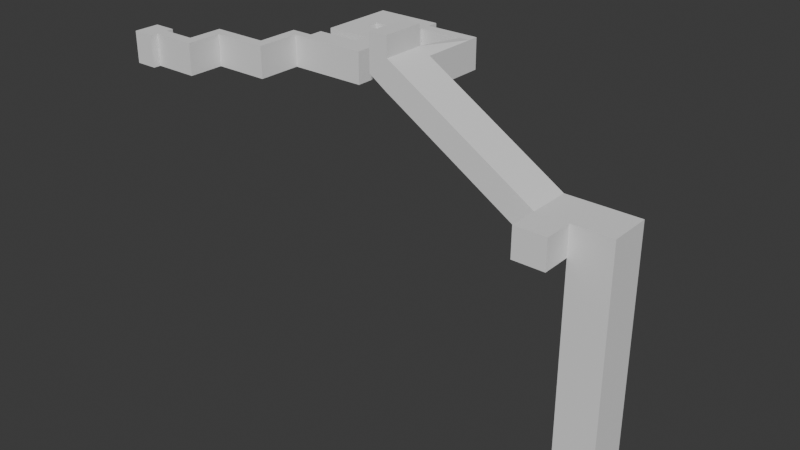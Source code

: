 # Source: c2_m3.blend  (saved by Blender 4.1.24; exported with 4.5.12 LTS)
import bpy
from mathutils import Matrix  # noqa: F401  (used for matrix-valued properties, if any)

bpy.ops.wm.read_factory_settings(use_empty=True)
scene = bpy.context.scene
scene.name = 'Scene'

# ---- collections
col_collection = bpy.data.collections.new('Collection'); scene.collection.children.link(col_collection)

# ---- node groups
ng_flipfaces = bpy.data.node_groups.new('FlipFaces', 'GeometryNodeTree')
_s = ng_flipfaces.interface.new_socket(name='Geometry', in_out='OUTPUT', socket_type='NodeSocketGeometry')
_s = ng_flipfaces.interface.new_socket(name='Geometry', in_out='INPUT', socket_type='NodeSocketGeometry')
ng_flipfaces.is_modifier = True
_N = ng_flipfaces.nodes; _L = ng_flipfaces.links
n0 = _N.new('NodeGroupInput'); n0.name = 'Group Input'; n0.location = (-340, 0)
n1 = _N.new('NodeGroupOutput'); n1.name = 'Group Output'; n1.location = (200, 0)
n2 = _N.new('GeometryNodeFlipFaces'); n2.name = 'Flip Faces'; n2.location = (-40, -20)
_L.new(n0.outputs[0], n2.inputs[0])
_L.new(n2.outputs[0], n1.inputs[0])
n1.is_active_output = True

# ---- world
world_world = bpy.data.worlds.new('World'); scene.world = world_world
world_world.use_nodes = True; world_world.node_tree.nodes.clear()
_N = world_world.node_tree.nodes; _L = world_world.node_tree.links
n0 = _N.new('ShaderNodeOutputWorld'); n0.name = 'World Output'; n0.location = (300, 300)
n1 = _N.new('ShaderNodeBackground'); n1.name = 'Background'; n1.location = (10, 300)
n1.inputs[0].default_value = (0.05088, 0.05088, 0.05088, 1.0)
_L.new(n1.outputs[0], n0.inputs[0])
n0.is_active_output = True
world_world.color = (0.05088, 0.05088, 0.05088)
world_world.use_sun_shadow = False
world_world.sun_shadow_jitter_overblur = 0.0

# ---- meshes
me_cube_002 = bpy.data.meshes.new('Cube.002')
me_cube_002.from_pydata([(10.0, 26.0, -1.0), (10.0, 26.0, 13.0), (10.0, 31.0, -1.0), (10.0, 31.0, 13.0), (30.0, 26.0, 13.0), (30.0, 26.0, -1.0), (30.0, 31.0, 13.0), (30.0, 31.0, -1.0), (35.0, 26.0, 13.0), (35.0, 26.0, -1.0), (35.0, 31.0, 13.0), (35.0, 31.0, -1.0), (30.0, 46.0, 13.0), (30.0, 46.0, -1.0), (35.0, 46.0, 13.0), (35.0, 46.0, -1.0), (30.0, 50.0, 13.0), (30.0, 50.0, -1.0), (35.0, 50.0, 13.0), (35.0, 50.0, -1.0), (40.0, 46.0, 13.0), (40.0, 46.0, -1.0), (40.0, 50.0, 13.0), (40.0, 50.0, -1.0), (70.0, 46.0, 13.0), (70.0, 46.0, -1.0), (70.0, 50.0, 13.0), (70.0, 50.0, -1.0), (40.0, 86.0, 13.0), (40.0, 86.0, -1.0), (70.0, 86.0, 13.0), (70.0, 86.0, -1.0), (40.0, 91.0, 13.0), (40.0, 91.0, -1.0), (70.0, 91.0, 13.0), (70.0, 91.0, -1.0), (40.0, 96.0, 13.0), (40.0, 96.0, -1.0), (70.0, 96.0, 13.0), (70.0, 96.0, -1.0), (90.0, 86.0, 13.0), (90.0, 86.0, -1.0), (90.0, 91.0, 13.0), (90.0, 91.0, -1.0), (95.0, 86.0, 13.0), (95.0, 86.0, -1.0), (95.0, 91.0, 13.0), (95.0, 91.0, -1.0), (90.0, 60.0, 16.0), (90.0, 60.0, 2.0), (95.0, 60.0, 13.0), (95.0, 60.0, -1.0), (90.0, 40.0, 16.0), (90.0, 40.0, 2.0), (95.0, 40.0, 13.0), (95.0, 40.0, -1.0), (160.0, 60.0, -27.0), (160.0, 60.0, -41.0), (160.0, 40.0, -27.0), (160.0, 40.0, -41.0), (81.0, 60.0, 22.0), (81.0, 60.0, 8.0), (81.0, 40.0, 22.0), (81.0, 40.0, 8.0), (89.83, 40.0, 25.12), (89.83, 60.0, 25.12), (81.17, 40.0, 24.88), (81.17, 60.0, 24.88), (175.0, 60.0, -27.0), (175.0, 60.0, -41.0), (175.0, 40.0, -27.0), (175.0, 40.0, -41.0), (160.0, 26.0, -27.0), (160.0, 26.0, -41.0), (175.0, 26.0, -27.0), (175.0, 26.0, -41.0), (194.0, 60.0, -27.0), (194.0, 60.0, -41.0), (194.0, 40.0, -27.0), (194.0, 40.0, -41.0), (175.0, 60.0, -53.0), (175.0, 40.0, -53.0), (194.0, 60.0, -53.0), (194.0, 40.0, -53.0), (45.0, 50.0, -1.0), (50.0, 50.0, -1.0), (55.0, 50.0, -1.0), (60.0, 50.0, -1.0), (65.0, 50.0, -1.0), (45.0, 50.0, 13.0), (50.0, 50.0, 13.0), (55.0, 50.0, 13.0), (60.0, 50.0, 13.0), (65.0, 50.0, 13.0), (45.0, 86.0, -1.0), (50.0, 86.0, -1.0), (55.0, 86.0, -1.0), (60.0, 86.0, -1.0), (65.0, 86.0, -1.0), (45.0, 86.0, 13.0), (50.0, 86.0, 13.0), (55.0, 86.0, 13.0), (60.0, 86.0, 13.0), (65.0, 86.0, 13.0), (70.0, 56.0, 13.0), (70.0, 62.0, 13.0), (70.0, 68.0, 13.0), (70.0, 74.0, 13.0), (70.0, 80.0, 13.0), (40.0, 80.0, 13.0), (40.0, 74.0, 13.0), (40.0, 68.0, 13.0), (40.0, 62.0, 13.0), (40.0, 56.0, 13.0), (40.0, 80.0, -1.0), (40.0, 74.0, -1.0), (40.0, 68.0, -1.0), (40.0, 62.0, -1.0), (40.0, 56.0, -1.0), (70.0, 80.0, -1.0), (70.0, 74.0, -1.0), (70.0, 68.0, -1.0), (70.0, 62.0, -1.0), (70.0, 56.0, -1.0), (65.0, 56.0, -1.0), (65.0, 62.0, -1.0), (65.0, 68.0, -1.0), (65.0, 74.0, -1.0), (65.0, 80.0, -1.0), (60.0, 56.0, -1.0), (60.0, 62.0, -1.0), (60.0, 68.0, -1.0), (60.0, 74.0, -1.0), (60.0, 80.0, -1.0), (55.0, 56.0, -1.0), (55.0, 62.0, -1.0), (55.0, 68.0, -1.0), (55.0, 74.0, -1.0), (55.0, 80.0, -1.0), (50.0, 56.0, -1.0), (50.0, 62.0, -1.0), (50.0, 68.0, -1.0), (50.0, 74.0, -1.0), (50.0, 80.0, -1.0), (45.0, 56.0, -1.0), (45.0, 62.0, -1.0), (45.0, 68.0, -1.0), (45.0, 74.0, -1.0), (45.0, 80.0, -1.0), (45.0, 56.0, 13.0), (45.0, 62.0, 13.0), (45.0, 68.0, 13.0), (45.0, 74.0, 13.0), (45.0, 80.0, 13.0), (50.0, 56.0, 13.0), (50.0, 62.0, 13.0), (50.0, 68.0, 13.0), (50.0, 74.0, 13.0), (50.0, 80.0, 13.0), (55.0, 56.0, 13.0), (55.0, 62.0, 13.0), (55.0, 68.0, 13.0), (55.0, 74.0, 13.0), (55.0, 80.0, 13.0), (60.0, 56.0, 13.0), (60.0, 62.0, 13.0), (60.0, 68.0, 13.0), (60.0, 74.0, 13.0), (60.0, 80.0, 13.0), (65.0, 56.0, 13.0), (65.0, 62.0, 13.0), (65.0, 68.0, 13.0), (65.0, 74.0, 13.0), (65.0, 80.0, 13.0), (5.0, 26.0, 13.0), (5.0, 26.0, -1.0), (5.0, 31.0, 13.0), (5.0, 31.0, -1.0), (10.0, 15.0, 13.0), (10.0, 15.0, -1.0), (5.0, 15.0, 13.0), (5.0, 15.0, -1.0), (10.0, 10.0, 13.0), (10.0, 10.0, -1.0), (5.0, 10.0, 13.0), (5.0, 10.0, -1.0), (-10.0, 15.0, 13.0), (-10.0, 15.0, -1.0), (-10.0, 10.0, 13.0), (-10.0, 10.0, -1.0), (-10.0, 18.25, 13.0), (-10.0, 18.25, -1.0), (-10.0, 6.75, 13.0), (-10.0, 6.75, -1.0), (-20.0, 18.25, 13.0), (-20.0, 18.25, -1.0), (-20.0, 6.75, 13.0), (-20.0, 6.75, -1.0), (175.0, 60.0, -147.0), (175.0, 40.0, -147.0), (194.0, 60.0, -147.0), (194.0, 40.0, -147.0), (70.0, 74.0, 1.0), (50.0, 74.0, 1.0), (67.5, 74.0, -1.0), (62.5, 74.0, -1.0), (57.5, 74.0, -1.0), (52.5, 74.0, -1.0), (55.0, 74.0, 1.0), (60.0, 74.0, 1.0), (65.0, 74.0, 1.0), (52.5, 74.0, 13.0), (57.5, 74.0, 13.0), (62.5, 74.0, 13.0), (67.5, 74.0, 13.0), (67.5, 74.0, 1.0), (62.5, 74.0, 1.0), (57.5, 74.0, 1.0), (52.5, 74.0, 1.0), (60.0, 59.0, -1.0), (55.0, 56.0, 1.0), (60.0, 56.0, 1.0), (60.0, 62.0, 1.0), (57.5, 56.0, -1.0), (52.5, 56.0, -1.0), (47.5, 56.0, -1.0), (60.0, 59.0, 13.0), (47.5, 56.0, 13.0), (52.5, 56.0, 13.0), (57.5, 56.0, 13.0), (50.0, 56.0, 1.0), (45.0, 56.0, 1.0), (60.0, 59.0, 1.0), (57.5, 56.0, 1.0), (52.5, 56.0, 1.0), (47.5, 56.0, 1.0), (90.0, 60.0, 6.454), (90.0, 40.0, 5.0), (81.0, 60.0, 11.0), (81.0, 40.0, 11.0), (81.0, 50.0, 8.0), (81.0, 50.0, 22.0), (85.5, 40.0, 19.0), (85.5, 40.0, 5.0), (85.5, 60.0, 5.0), (85.5, 60.0, 19.0), (85.5, 60.0, 8.0), (81.0, 50.0, 11.0), (85.5, 40.0, 8.0), (107.4, 60.0, 5.351), (95.0, 60.0, 1.913), (90.0, 86.0, 3.294)], [], [(1, 0, 5, 4), (5, 7, 11, 9), (3, 1, 4, 6), (2, 3, 6, 7), (0, 2, 7, 5), (8, 9, 11, 10), (4, 5, 9, 8), (6, 4, 8, 10), (10, 11, 15, 14), (13, 12, 16, 17), (11, 7, 13, 15), (7, 6, 12, 13), (6, 10, 14, 12), (2, 0, 175, 177), (17, 16, 18, 19), (12, 14, 18, 16), (15, 19, 23, 21), (15, 13, 17, 19), (21, 23, 84, 85, 86, 87, 88, 27, 25), (14, 15, 21, 20), (19, 18, 22, 23), (18, 14, 20, 22), (24, 25, 27, 26), (173, 108, 30, 103), (22, 20, 24, 26, 93, 92, 91, 90, 89), (20, 21, 25, 24), (31, 98, 97, 96, 95, 94, 29, 33, 35), (114, 109, 28, 29), (148, 114, 29, 94), (108, 119, 31, 30), (32, 34, 38, 36), (29, 28, 32, 33), (28, 99, 100, 101, 102, 103, 30, 34, 32), (34, 30, 40, 42), (37, 36, 38, 39), (34, 35, 39, 38), (35, 33, 37, 39), (33, 32, 36, 37), (41, 43, 47, 45), (31, 35, 43, 41), (35, 34, 42, 43), (30, 31, 41, 251, 40), (44, 45, 47, 46), (41, 45, 51, 49), (42, 40, 44, 46), (43, 42, 46, 47), (49, 51, 55, 53), (40, 48, 236, 251), (44, 40, 48, 50), (45, 44, 50, 250, 51), (52, 237, 53, 55, 54), (248, 242, 62, 239), (50, 48, 52, 54), (50, 54, 58, 56, 249), (56, 58, 70, 68), (54, 55, 59, 58), (51, 250, 249, 56, 57), (55, 51, 57, 59), (247, 240, 63, 239), (240, 243, 63), (246, 244, 61, 238), (60, 67, 66, 62, 241), (64, 65, 67, 66), (52, 48, 65, 64), (62, 242, 52, 64, 66), (48, 65, 67, 60, 245), (70, 71, 79, 78), (71, 70, 74, 75), (59, 57, 69, 71), (57, 56, 68, 69), (72, 73, 75, 74), (58, 59, 73, 72), (59, 71, 75, 73), (70, 58, 72, 74), (77, 76, 78, 79), (71, 69, 80, 81), (69, 68, 76, 77), (68, 70, 78, 76), (83, 81, 199, 201), (69, 77, 82, 80), (79, 71, 81, 83), (77, 79, 83, 82), (26, 27, 123, 104), (104, 123, 122, 105), (105, 122, 121, 106), (106, 121, 120, 202, 107), (119, 128, 98, 31), (128, 133, 97, 98), (133, 138, 96, 97), (138, 143, 95, 96), (143, 148, 94, 95), (27, 88, 124, 123), (123, 124, 125, 122), (122, 125, 126, 121), (121, 126, 127, 204, 120), (133, 128, 173, 168), (88, 87, 129, 124), (124, 129, 219, 130, 125), (125, 130, 131, 126), (126, 131, 132, 205, 127), (138, 133, 168, 163), (87, 86, 134, 223, 129), (235, 227, 149, 231), (130, 135, 136, 131), (131, 136, 137, 206, 132), (143, 138, 163, 158), (86, 85, 139, 224, 134), (234, 228, 154, 230), (135, 140, 141, 136), (136, 141, 142, 207, 137), (142, 143, 158, 157, 203), (85, 84, 144, 225, 139), (233, 229, 159, 220), (140, 145, 146, 141), (141, 146, 147, 142), (142, 147, 148, 143), (84, 23, 118, 144), (232, 226, 164, 221), (145, 117, 116, 146), (146, 116, 115, 147), (147, 115, 114, 148), (23, 22, 113, 118), (175, 174, 176, 177), (117, 112, 111, 116), (116, 111, 110, 115), (115, 110, 109, 114), (109, 153, 99, 28), (153, 158, 100, 99), (158, 163, 101, 100), (163, 168, 102, 101), (168, 173, 103, 102), (22, 89, 149, 113), (135, 130, 222, 165, 160), (112, 150, 151, 111), (111, 151, 152, 110), (110, 152, 153, 109), (89, 90, 154, 227, 149), (140, 135, 160, 155), (150, 155, 156, 151), (151, 156, 157, 152), (152, 157, 158, 153), (90, 91, 159, 228, 154), (145, 140, 155, 150), (155, 160, 161, 156), (156, 161, 162, 211, 157), (218, 211, 157, 203), (91, 92, 164, 229, 159), (117, 145, 150, 112), (160, 165, 166, 161), (161, 166, 167, 212, 162), (217, 212, 162, 208), (92, 93, 169, 164), (164, 169, 170, 165, 226), (165, 170, 171, 166), (166, 171, 172, 213, 167), (216, 213, 167, 209), (93, 26, 104, 169), (169, 104, 105, 170), (170, 105, 106, 171), (171, 106, 107, 214, 172), (215, 214, 172, 210), (144, 118, 113, 149, 231), (128, 119, 108, 173), (0, 1, 178, 179), (1, 3, 176, 174), (3, 2, 177, 176), (178, 180, 184, 182), (174, 175, 181, 180), (1, 174, 180, 178), (175, 0, 179, 181), (183, 182, 184, 185), (181, 185, 189, 187), (181, 179, 183, 185), (179, 178, 182, 183), (186, 187, 191, 190), (180, 181, 187, 186), (184, 180, 186, 188), (185, 184, 188, 189), (191, 193, 197, 195), (187, 189, 193, 191), (189, 188, 192, 193), (188, 186, 190, 192), (194, 195, 197, 196), (193, 192, 196, 197), (192, 190, 194, 196), (190, 191, 195, 194), (199, 198, 200, 201), (81, 80, 198, 199), (80, 82, 200, 198), (82, 83, 201, 200), (202, 107, 214, 215), (120, 204, 215, 202), (204, 127, 210, 215), (210, 172, 213, 216), (127, 205, 216, 210), (205, 132, 209, 216), (209, 167, 212, 217), (132, 206, 217, 209), (206, 137, 208, 217), (208, 162, 211, 218), (137, 207, 218, 208), (207, 142, 203, 218), (222, 165, 226, 232), (130, 219, 232, 222), (219, 129, 221, 232), (221, 164, 229, 233), (129, 223, 233, 221), (223, 134, 220, 233), (220, 159, 228, 234), (134, 224, 234, 220), (224, 139, 230, 234), (230, 154, 227, 235), (139, 225, 235, 230), (225, 144, 231, 235), (245, 60, 238, 246), (48, 245, 246, 236), (236, 49, 244, 246), (244, 243, 240), (244, 240, 61), (49, 53, 243, 244), (241, 62, 239, 247), (60, 241, 247, 238), (238, 61, 240, 247), (243, 248, 239, 63), (53, 237, 248, 243), (237, 52, 242, 248), (249, 50, 250), (236, 251, 41, 49)])
_uv = me_cube_002.uv_layers.new(name='UVMap')
_uv.uv.foreach_set('vector', [0.625, 0.5, 0.375, 0.5, 0.375, 0.5, 0.625, 0.5, 0.375, 0.5, 0.375, 0.5, 0.375, 0.5, 0.375, 0.5, 0.625, 0.5, 0.625, 0.5, 0.625, 0.5, 0.625, 0.5, 0.375, 0.5, 0.625, 0.5, 0.625, 0.5, 0.375, 0.5, 0.375, 0.5, 0.375, 0.5, 0.375, 0.5, 0.375, 0.5, 0.625, 0.5, 0.375, 0.5, 0.375, 0.5, 0.625, 0.5, 0.625, 0.5, 0.375, 0.5, 0.375, 0.5, 0.625, 0.5, 0.625, 0.5, 0.625, 0.5, 0.625, 0.5, 0.625, 0.5, 0.625, 0.5, 0.375, 0.5, 0.375, 0.5, 0.625, 0.5, 0.375, 0.5, 0.625, 0.5, 0.625, 0.5, 0.375, 0.5, 0.375, 0.5, 0.375, 0.5, 0.375, 0.5, 0.375, 0.5, 0.375, 0.5, 0.625, 0.5, 0.625, 0.5, 0.375, 0.5, 0.625, 0.5, 0.625, 0.5, 0.625, 0.5, 0.625, 0.5, 0.375, 0.5, 0.375, 0.5, 0.375, 0.5, 0.375, 0.5, 0.375, 0.5, 0.625, 0.5, 0.625, 0.5, 0.375, 0.5, 0.625, 0.5, 0.625, 0.5, 0.625, 0.5, 0.625, 0.5, 0.375, 0.5, 0.375, 0.5, 0.375, 0.5, 0.375, 0.5, 0.375, 0.5, 0.375, 0.5, 0.375, 0.5, 0.375, 0.5, 0.375, 0.5, 0.375, 0.5, 0.375, 0.5, 0.375, 0.5, 0.375, 0.5, 0.375, 0.5, 0.375, 0.5, 0.375, 0.5, 0.375, 0.5, 0.625, 0.5, 0.375, 0.5, 0.375, 0.5, 0.625, 0.5, 0.375, 0.5, 0.625, 0.5, 0.625, 0.5, 0.375, 0.5, 0.625, 0.5, 0.625, 0.5, 0.625, 0.5, 0.625, 0.5, 0.625, 0.5, 0.375, 0.5, 0.375, 0.5, 0.625, 0.5, 0.625, 0.5, 0.625, 0.5, 0.625, 0.5, 0.625, 0.5, 0.625, 0.5, 0.625, 0.5, 0.625, 0.5, 0.625, 0.5, 0.625, 0.5, 0.625, 0.5, 0.625, 0.5, 0.625, 0.5, 0.625, 0.5, 0.625, 0.5, 0.375, 0.5, 0.375, 0.5, 0.625, 0.5, 0.375, 0.5, 0.375, 0.5, 0.375, 0.5, 0.375, 0.5, 0.375, 0.5, 0.375, 0.5, 0.375, 0.5, 0.375, 0.5, 0.375, 0.5, 0.375, 0.5, 0.625, 0.5, 0.625, 0.5, 0.375, 0.5, 0.375, 0.5, 0.375, 0.5, 0.375, 0.5, 0.375, 0.5, 0.625, 0.5, 0.375, 0.5, 0.375, 0.5, 0.625, 0.5, 0.625, 0.5, 0.625, 0.5, 0.625, 0.5, 0.625, 0.5, 0.375, 0.5, 0.625, 0.5, 0.625, 0.5, 0.375, 0.5, 0.625, 0.5, 0.625, 0.5, 0.625, 0.5, 0.625, 0.5, 0.625, 0.5, 0.625, 0.5, 0.625, 0.5, 0.625, 0.5, 0.625, 0.5, 0.625, 0.5, 0.625, 0.5, 0.625, 0.5, 0.625, 0.5, 0.375, 0.5, 0.625, 0.5, 0.625, 0.5, 0.375, 0.5, 0.625, 0.5, 0.375, 0.5, 0.375, 0.5, 0.625, 0.5, 0.375, 0.5, 0.375, 0.5, 0.375, 0.5, 0.375, 0.5, 0.375, 0.5, 0.625, 0.5, 0.625, 0.5, 0.375, 0.5, 0.375, 0.5, 0.375, 0.5, 0.375, 0.5, 0.375, 0.5, 0.375, 0.5, 0.375, 0.5, 0.375, 0.5, 0.375, 0.5, 0.375, 0.5, 0.625, 0.5, 0.625, 0.5, 0.375, 0.5, 0.625, 0.5, 0.375, 0.5, 0.375, 0.5, 0.4517, 0.5, 0.625, 0.5, 0.625, 0.5, 0.375, 0.5, 0.375, 0.5, 0.625, 0.5, 0.375, 0.5, 0.375, 0.5, 0.375, 0.5, 0.375, 0.5, 0.625, 0.5, 0.625, 0.5, 0.625, 0.5, 0.625, 0.5, 0.375, 0.5, 0.625, 0.5, 0.625, 0.5, 0.375, 0.5, 0.375, 0.5, 0.375, 0.5, 0.375, 0.5, 0.375, 0.5, 0.625, 0.5, 0.625, 0.5, 0.4544, 0.5, 0.4517, 0.5, 0.625, 0.5, 0.625, 0.5, 0.625, 0.5, 0.625, 0.5, 0.375, 0.5, 0.625, 0.5, 0.625, 0.5, 0.427, 0.5, 0.375, 0.5, 0.625, 0.5, 0.5, 0.5, 0.375, 0.5, 0.375, 0.5, 0.625, 0.5, 0.5, 0.5, 0.625, 0.5, 0.625, 0.5, 0.5, 0.5, 0.625, 0.5, 0.625, 0.5, 0.625, 0.5, 0.625, 0.5, 0.625, 0.5, 0.625, 0.5, 0.625, 0.5, 0.625, 0.5, 0.625, 0.5, 0.625, 0.5, 0.625, 0.5, 0.625, 0.5, 0.625, 0.5, 0.625, 0.5, 0.375, 0.5, 0.375, 0.5, 0.625, 0.5, 0.375, 0.5, 0.427, 0.5, 0.625, 0.5, 0.625, 0.5, 0.375, 0.5, 0.375, 0.5, 0.375, 0.5, 0.375, 0.5, 0.375, 0.5, 0.5, 0.5, 0.375, 0.5, 0.375, 0.5, 0.5, 0.5, 0.375, 0.5, 0.375, 0.5, 0.375, 0.5, 0.5, 0.5, 0.375, 0.5, 0.375, 0.5, 0.5, 0.5, 0.625, 0.5, 0.625, 0.5, 0.625, 0.5, 0.625, 0.5, 0.625, 0.5, 0.625, 0.5, 0.625, 0.5, 0.625, 0.5, 0.625, 0.5, 0.625, 0.5, 0.625, 0.5, 0.625, 0.5, 0.625, 0.5, 0.625, 0.5, 0.625, 0.5, 0.625, 0.5, 0.625, 0.5, 0.625, 0.5, 0.625, 0.5, 0.625, 0.5, 0.625, 0.5, 0.625, 0.5, 0.625, 0.5, 0.625, 0.5, 0.375, 0.5, 0.375, 0.5, 0.625, 0.5, 0.375, 0.5, 0.625, 0.5, 0.625, 0.5, 0.375, 0.5, 0.375, 0.5, 0.375, 0.5, 0.375, 0.5, 0.375, 0.5, 0.375, 0.5, 0.625, 0.5, 0.625, 0.5, 0.375, 0.5, 0.625, 0.5, 0.375, 0.5, 0.375, 0.5, 0.625, 0.5, 0.625, 0.5, 0.375, 0.5, 0.375, 0.5, 0.625, 0.5, 0.375, 0.5, 0.375, 0.5, 0.375, 0.5, 0.375, 0.5, 0.625, 0.5, 0.625, 0.5, 0.625, 0.5, 0.625, 0.5, 0.375, 0.5, 0.625, 0.5, 0.625, 0.5, 0.375, 0.5, 0.375, 0.5, 0.375, 0.5, 0.375, 0.5, 0.375, 0.5, 0.375, 0.5, 0.625, 0.5, 0.625, 0.5, 0.375, 0.5, 0.625, 0.5, 0.625, 0.5, 0.625, 0.5, 0.625, 0.5, 0.375, 0.5, 0.375, 0.5, 0.375, 0.5, 0.375, 0.5, 0.375, 0.5, 0.375, 0.5, 0.375, 0.5, 0.375, 0.5, 0.375, 0.5, 0.375, 0.5, 0.375, 0.5, 0.375, 0.5, 0.375, 0.5, 0.375, 0.5, 0.375, 0.5, 0.375, 0.5, 0.625, 0.5, 0.375, 0.5, 0.375, 0.5, 0.625, 0.5, 0.625, 0.5, 0.375, 0.5, 0.375, 0.5, 0.625, 0.5, 0.625, 0.5, 0.375, 0.5, 0.375, 0.5, 0.625, 0.5, 0.625, 0.5, 0.375, 0.5, 0.375, 0.5, 0.5, 0.5, 0.625, 0.5, 0.375, 0.5, 0.375, 0.5, 0.375, 0.5, 0.375, 0.5, 0.375, 0.5, 0.375, 0.5, 0.375, 0.5, 0.375, 0.5, 0.375, 0.5, 0.375, 0.5, 0.375, 0.5, 0.375, 0.5, 0.375, 0.5, 0.375, 0.5, 0.375, 0.5, 0.375, 0.5, 0.375, 0.5, 0.375, 0.5, 0.375, 0.5, 0.375, 0.5, 0.375, 0.5, 0.375, 0.5, 0.375, 0.5, 0.375, 0.5, 0.375, 0.5, 0.375, 0.5, 0.375, 0.5, 0.375, 0.5, 0.375, 0.5, 0.375, 0.5, 0.375, 0.5, 0.375, 0.5, 0.375, 0.5, 0.375, 0.5, 0.375, 0.5, 0.375, 0.5, 0.375, 0.5, 0.375, 0.5, 0.375, 0.5, 0.625, 0.5, 0.625, 0.5, 0.375, 0.5, 0.375, 0.5, 0.375, 0.5, 0.375, 0.5, 0.375, 0.5, 0.375, 0.5, 0.375, 0.5, 0.375, 0.5, 0.375, 0.5, 0.375, 0.5, 0.375, 0.5, 0.375, 0.5, 0.375, 0.5, 0.375, 0.5, 0.375, 0.5, 0.375, 0.5, 0.375, 0.5, 0.375, 0.5, 0.375, 0.5, 0.375, 0.5, 0.625, 0.5, 0.625, 0.5, 0.375, 0.5, 0.375, 0.5, 0.375, 0.5, 0.375, 0.5, 0.375, 0.5, 0.5, 0.5, 0.625, 0.5, 0.625, 0.5, 0.5, 0.5, 0.375, 0.5, 0.375, 0.5, 0.375, 0.5, 0.375, 0.5, 0.375, 0.5, 0.375, 0.5, 0.375, 0.5, 0.375, 0.5, 0.375, 0.5, 0.375, 0.5, 0.375, 0.5, 0.625, 0.5, 0.625, 0.5, 0.375, 0.5, 0.375, 0.5, 0.375, 0.5, 0.375, 0.5, 0.375, 0.5, 0.5, 0.5, 0.625, 0.5, 0.625, 0.5, 0.5, 0.5, 0.375, 0.5, 0.375, 0.5, 0.375, 0.5, 0.375, 0.5, 0.375, 0.5, 0.375, 0.5, 0.375, 0.5, 0.375, 0.5, 0.375, 0.5, 0.375, 0.5, 0.375, 0.5, 0.625, 0.5, 0.625, 0.5, 0.5, 0.5, 0.375, 0.5, 0.375, 0.5, 0.375, 0.5, 0.375, 0.5, 0.375, 0.5, 0.5, 0.5, 0.625, 0.5, 0.625, 0.5, 0.5, 0.5, 0.375, 0.5, 0.375, 0.5, 0.375, 0.5, 0.375, 0.5, 0.375, 0.5, 0.375, 0.5, 0.375, 0.5, 0.375, 0.5, 0.375, 0.5, 0.375, 0.5, 0.375, 0.5, 0.375, 0.5, 0.375, 0.5, 0.375, 0.5, 0.375, 0.5, 0.375, 0.5, 0.5, 0.5, 0.625, 0.5, 0.625, 0.5, 0.5, 0.5, 0.375, 0.5, 0.375, 0.5, 0.375, 0.5, 0.375, 0.5, 0.375, 0.5, 0.375, 0.5, 0.375, 0.5, 0.375, 0.5, 0.375, 0.5, 0.375, 0.5, 0.375, 0.5, 0.375, 0.5, 0.375, 0.5, 0.625, 0.5, 0.625, 0.5, 0.375, 0.5, 0.375, 0.5, 0.625, 0.5, 0.625, 0.5, 0.375, 0.5, 0.375, 0.5, 0.625, 0.5, 0.625, 0.5, 0.375, 0.5, 0.375, 0.5, 0.625, 0.5, 0.625, 0.5, 0.375, 0.5, 0.375, 0.5, 0.625, 0.5, 0.625, 0.5, 0.375, 0.5, 0.625, 0.5, 0.625, 0.5, 0.625, 0.5, 0.625, 0.5, 0.625, 0.5, 0.625, 0.5, 0.625, 0.5, 0.625, 0.5, 0.625, 0.5, 0.625, 0.5, 0.625, 0.5, 0.625, 0.5, 0.625, 0.5, 0.625, 0.5, 0.625, 0.5, 0.625, 0.5, 0.625, 0.5, 0.625, 0.5, 0.625, 0.5, 0.625, 0.5, 0.625, 0.5, 0.625, 0.5, 0.625, 0.5, 0.625, 0.5, 0.375, 0.5, 0.375, 0.5, 0.5, 0.5, 0.625, 0.5, 0.625, 0.5, 0.625, 0.5, 0.625, 0.5, 0.625, 0.5, 0.625, 0.5, 0.625, 0.5, 0.625, 0.5, 0.625, 0.5, 0.625, 0.5, 0.625, 0.5, 0.625, 0.5, 0.625, 0.5, 0.625, 0.5, 0.625, 0.5, 0.625, 0.5, 0.625, 0.5, 0.625, 0.5, 0.625, 0.5, 0.375, 0.5, 0.375, 0.5, 0.625, 0.5, 0.625, 0.5, 0.625, 0.5, 0.625, 0.5, 0.625, 0.5, 0.625, 0.5, 0.625, 0.5, 0.625, 0.5, 0.625, 0.5, 0.625, 0.5, 0.625, 0.5, 0.625, 0.5, 0.625, 0.5, 0.625, 0.5, 0.625, 0.5, 0.625, 0.5, 0.625, 0.5, 0.625, 0.5, 0.625, 0.5, 0.375, 0.5, 0.375, 0.5, 0.625, 0.5, 0.625, 0.5, 0.625, 0.5, 0.625, 0.5, 0.625, 0.5, 0.625, 0.5, 0.625, 0.5, 0.625, 0.5, 0.625, 0.5, 0.625, 0.5, 0.625, 0.5, 0.5, 0.5, 0.625, 0.5, 0.625, 0.5, 0.5, 0.5, 0.625, 0.5, 0.625, 0.5, 0.625, 0.5, 0.625, 0.5, 0.625, 0.5, 0.375, 0.5, 0.375, 0.5, 0.625, 0.5, 0.625, 0.5, 0.625, 0.5, 0.625, 0.5, 0.625, 0.5, 0.625, 0.5, 0.625, 0.5, 0.625, 0.5, 0.625, 0.5, 0.625, 0.5, 0.625, 0.5, 0.5, 0.5, 0.625, 0.5, 0.625, 0.5, 0.5, 0.5, 0.625, 0.5, 0.625, 0.5, 0.625, 0.5, 0.625, 0.5, 0.625, 0.5, 0.625, 0.5, 0.625, 0.5, 0.625, 0.5, 0.625, 0.5, 0.625, 0.5, 0.625, 0.5, 0.625, 0.5, 0.625, 0.5, 0.625, 0.5, 0.625, 0.5, 0.625, 0.5, 0.625, 0.5, 0.625, 0.5, 0.5, 0.5, 0.625, 0.5, 0.625, 0.5, 0.5, 0.5, 0.625, 0.5, 0.625, 0.5, 0.625, 0.5, 0.625, 0.5, 0.625, 0.5, 0.625, 0.5, 0.625, 0.5, 0.625, 0.5, 0.625, 0.5, 0.625, 0.5, 0.625, 0.5, 0.625, 0.5, 0.625, 0.5, 0.625, 0.5, 0.625, 0.5, 0.625, 0.5, 0.625, 0.5, 0.5, 0.5, 0.625, 0.5, 0.625, 0.5, 0.5, 0.5, 0.375, 0.5, 0.375, 0.5, 0.625, 0.5, 0.625, 0.5, 0.5, 0.5, 0.375, 0.5, 0.375, 0.5, 0.625, 0.5, 0.625, 0.5, 0.375, 0.5, 0.625, 0.5, 0.625, 0.5, 0.375, 0.5, 0.625, 0.5, 0.625, 0.5, 0.625, 0.5, 0.625, 0.5, 0.625, 0.5, 0.375, 0.5, 0.375, 0.5, 0.625, 0.5, 0.625, 0.5, 0.625, 0.5, 0.625, 0.5, 0.625, 0.5, 0.625, 0.5, 0.375, 0.5, 0.375, 0.5, 0.625, 0.5, 0.625, 0.5, 0.625, 0.5, 0.625, 0.5, 0.625, 0.5, 0.375, 0.5, 0.375, 0.5, 0.375, 0.5, 0.375, 0.5, 0.375, 0.5, 0.625, 0.5, 0.625, 0.5, 0.375, 0.5, 0.375, 0.5, 0.375, 0.5, 0.375, 0.5, 0.375, 0.5, 0.375, 0.5, 0.375, 0.5, 0.375, 0.5, 0.375, 0.5, 0.375, 0.5, 0.625, 0.5, 0.625, 0.5, 0.375, 0.5, 0.625, 0.5, 0.375, 0.5, 0.375, 0.5, 0.625, 0.5, 0.625, 0.5, 0.375, 0.5, 0.375, 0.5, 0.625, 0.5, 0.625, 0.5, 0.625, 0.5, 0.625, 0.5, 0.625, 0.5, 0.375, 0.5, 0.625, 0.5, 0.625, 0.5, 0.375, 0.5, 0.375, 0.5, 0.375, 0.5, 0.375, 0.5, 0.375, 0.5, 0.375, 0.5, 0.375, 0.5, 0.375, 0.5, 0.375, 0.5, 0.375, 0.5, 0.625, 0.5, 0.625, 0.5, 0.375, 0.5, 0.625, 0.5, 0.625, 0.5, 0.625, 0.5, 0.625, 0.5, 0.625, 0.5, 0.375, 0.5, 0.375, 0.5, 0.625, 0.5, 0.375, 0.5, 0.625, 0.5, 0.625, 0.5, 0.375, 0.5, 0.625, 0.5, 0.625, 0.5, 0.625, 0.5, 0.625, 0.5, 0.625, 0.5, 0.375, 0.5, 0.375, 0.5, 0.625, 0.5, 0.375, 0.5, 0.375, 0.5, 0.375, 0.5, 0.375, 0.5, 0.375, 0.5, 0.375, 0.5, 0.375, 0.5, 0.375, 0.5, 0.375, 0.5, 0.375, 0.5, 0.375, 0.5, 0.375, 0.5, 0.375, 0.5, 0.375, 0.5, 0.375, 0.5, 0.375, 0.5, 0.5, 0.5, 0.625, 0.5, 0.625, 0.5, 0.5, 0.5, 0.375, 0.5, 0.375, 0.5, 0.5, 0.5, 0.5, 0.5, 0.375, 0.5, 0.375, 0.5, 0.5, 0.5, 0.5, 0.5, 0.5, 0.5, 0.625, 0.5, 0.625, 0.5, 0.5, 0.5, 0.375, 0.5, 0.375, 0.5, 0.5, 0.5, 0.5, 0.5, 0.375, 0.5, 0.375, 0.5, 0.5, 0.5, 0.5, 0.5, 0.5, 0.5, 0.625, 0.5, 0.625, 0.5, 0.5, 0.5, 0.375, 0.5, 0.375, 0.5, 0.5, 0.5, 0.5, 0.5, 0.375, 0.5, 0.375, 0.5, 0.5, 0.5, 0.5, 0.5, 0.5, 0.5, 0.625, 0.5, 0.625, 0.5, 0.5, 0.5, 0.375, 0.5, 0.375, 0.5, 0.5, 0.5, 0.5, 0.5, 0.375, 0.5, 0.375, 0.5, 0.5, 0.5, 0.5, 0.5, 0.5, 0.5, 0.625, 0.5, 0.625, 0.5, 0.5, 0.5, 0.375, 0.5, 0.375, 0.5, 0.5, 0.5, 0.5, 0.5, 0.375, 0.5, 0.375, 0.5, 0.5, 0.5, 0.5, 0.5, 0.5, 0.5, 0.625, 0.5, 0.625, 0.5, 0.5, 0.5, 0.375, 0.5, 0.375, 0.5, 0.5, 0.5, 0.5, 0.5, 0.375, 0.5, 0.375, 0.5, 0.5, 0.5, 0.5, 0.5, 0.5, 0.5, 0.625, 0.5, 0.625, 0.5, 0.5, 0.5, 0.375, 0.5, 0.375, 0.5, 0.5, 0.5, 0.5, 0.5, 0.375, 0.5, 0.375, 0.5, 0.5, 0.5, 0.5, 0.5, 0.5, 0.5, 0.625, 0.5, 0.625, 0.5, 0.5, 0.5, 0.375, 0.5, 0.375, 0.5, 0.5, 0.5, 0.5, 0.5, 0.375, 0.5, 0.375, 0.5, 0.5, 0.5, 0.5, 0.5, 0.625, 0.5, 0.625, 0.5, 0.5, 0.5, 0.5, 0.5, 0.625, 0.5, 0.625, 0.5, 0.5, 0.5, 0.5, 0.5, 0.4544, 0.5, 0.375, 0.5, 0.375, 0.5, 0.5, 0.5, 0.375, 0.5, 0.375, 0.5, 0.375, 0.5, 0.375, 0.5, 0.375, 0.5, 0.375, 0.5, 0.375, 0.5, 0.375, 0.5, 0.375, 0.5, 0.375, 0.5, 0.625, 0.5, 0.625, 0.5, 0.5, 0.5, 0.5, 0.5, 0.625, 0.5, 0.625, 0.5, 0.5, 0.5, 0.5, 0.5, 0.5, 0.5, 0.375, 0.5, 0.375, 0.5, 0.5, 0.5, 0.375, 0.5, 0.5, 0.5, 0.5, 0.5, 0.375, 0.5, 0.375, 0.5, 0.5, 0.5, 0.5, 0.5, 0.375, 0.5, 0.5, 0.5, 0.625, 0.5, 0.625, 0.5, 0.5, 0.5, 0.625, 0.5, 0.625, 0.5, 0.427, 0.5, 0.4544, 0.5, 0.4517, 0.5, 0.375, 0.5, 0.375, 0.5])
me_cube_002.update()

# ---- objects
ob_cube_col = bpy.data.objects.new('Cube-col', me_cube_002)

# ---- transforms, parenting, visibility, modifiers, constraints
ob_cube_col.location = (0.0, 0.0, 1.0)
_m = ob_cube_col.modifiers.new('FlipFaces', 'NODES')
_m.node_group = ng_flipfaces
_m.show_group_selector = False

# ---- collection membership
col_collection.objects.link(ob_cube_col)

# ---- scene / render settings (as saved in the file)
scene.frame_start = 1; scene.frame_end = 250; scene.frame_set(1)
scene.render.engine = 'BLENDER_EEVEE_NEXT'
scene.cycles.sampling_pattern = 'TABULATED_SOBOL'
scene.eevee.ray_tracing_options.trace_max_roughness = 0.0
bpy.context.view_layer.update()

# ---- added for rendering (the .blend has no active camera and no usable light): camera, sun
cam_auto = bpy.data.cameras.new('AutoCamera')
cam_auto.lens = 50.0
cam_auto.sensor_width = 36.0
cam_auto.clip_end = 4688.94
ob_auto_camera = bpy.data.objects.new('AutoCamera', cam_auto)
scene.collection.objects.link(ob_auto_camera)
ob_auto_camera.location = (354.177, -269.238, 153.803)
ob_auto_camera.rotation_euler = (1.09748, -7.21219e-08, 0.694738)
scene.camera = ob_auto_camera
light_auto_sun = bpy.data.lights.new('AutoSun', 'SUN')
light_auto_sun.energy = 3.0
light_auto_sun.angle = 0.0523599
ob_auto_sun = bpy.data.objects.new('AutoSun', light_auto_sun)
scene.collection.objects.link(ob_auto_sun)
ob_auto_sun.rotation_euler = (0.872665, 0.174533, 0.523599)
bpy.context.view_layer.update()
